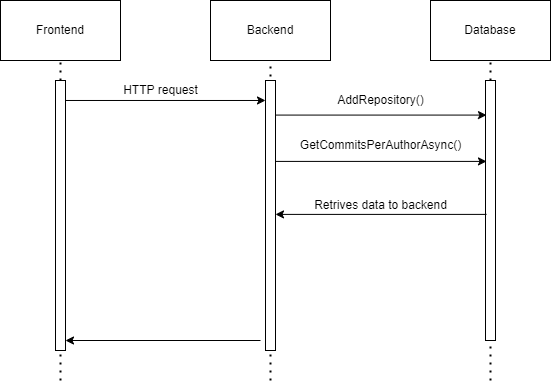

The diagram above was exported from draw.io. Its source (the exported page's mxGraphModel, read from the mxfile embedded in the PNG):
<mxGraphModel dx="1136" dy="590" grid="1" gridSize="10" guides="1" tooltips="1" connect="1" arrows="1" fold="1" page="1" pageScale="1" pageWidth="850" pageHeight="1100" math="0" shadow="0">
  <root>
    <mxCell id="0" />
    <mxCell id="1" parent="0" />
    <mxCell id="2X5YjAhBRlAV0ff0QsqP-90" value="Frontend" style="rounded=0;whiteSpace=wrap;html=1;" vertex="1" parent="1">
      <mxGeometry x="120" y="220" width="120" height="60" as="geometry" />
    </mxCell>
    <mxCell id="2X5YjAhBRlAV0ff0QsqP-91" value="Backend" style="rounded=0;whiteSpace=wrap;html=1;" vertex="1" parent="1">
      <mxGeometry x="330" y="220" width="120" height="60" as="geometry" />
    </mxCell>
    <mxCell id="2X5YjAhBRlAV0ff0QsqP-92" value="Database" style="rounded=0;whiteSpace=wrap;html=1;" vertex="1" parent="1">
      <mxGeometry x="550" y="220" width="120" height="60" as="geometry" />
    </mxCell>
    <mxCell id="2X5YjAhBRlAV0ff0QsqP-93" value="" style="endArrow=none;dashed=1;html=1;dashPattern=1 3;strokeWidth=2;rounded=0;entryX=0.5;entryY=1;entryDx=0;entryDy=0;startArrow=none;" edge="1" parent="1" source="2X5YjAhBRlAV0ff0QsqP-96" target="2X5YjAhBRlAV0ff0QsqP-90">
      <mxGeometry width="50" height="50" relative="1" as="geometry">
        <mxPoint x="180" y="600" as="sourcePoint" />
        <mxPoint x="190" y="340" as="targetPoint" />
      </mxGeometry>
    </mxCell>
    <mxCell id="2X5YjAhBRlAV0ff0QsqP-94" value="" style="endArrow=none;dashed=1;html=1;dashPattern=1 3;strokeWidth=2;rounded=0;entryX=0.5;entryY=1;entryDx=0;entryDy=0;" edge="1" parent="1" target="2X5YjAhBRlAV0ff0QsqP-91">
      <mxGeometry width="50" height="50" relative="1" as="geometry">
        <mxPoint x="390" y="600.0000000000005" as="sourcePoint" />
        <mxPoint x="190" y="290" as="targetPoint" />
      </mxGeometry>
    </mxCell>
    <mxCell id="2X5YjAhBRlAV0ff0QsqP-95" value="" style="endArrow=none;dashed=1;html=1;dashPattern=1 3;strokeWidth=2;rounded=0;entryX=0.5;entryY=1;entryDx=0;entryDy=0;startArrow=none;" edge="1" parent="1" source="2X5YjAhBRlAV0ff0QsqP-101" target="2X5YjAhBRlAV0ff0QsqP-92">
      <mxGeometry width="50" height="50" relative="1" as="geometry">
        <mxPoint x="610" y="600" as="sourcePoint" />
        <mxPoint x="190" y="290" as="targetPoint" />
      </mxGeometry>
    </mxCell>
    <mxCell id="2X5YjAhBRlAV0ff0QsqP-96" value="" style="html=1;points=[];perimeter=orthogonalPerimeter;" vertex="1" parent="1">
      <mxGeometry x="175" y="300" width="10" height="270" as="geometry" />
    </mxCell>
    <mxCell id="2X5YjAhBRlAV0ff0QsqP-97" value="" style="endArrow=none;dashed=1;html=1;dashPattern=1 3;strokeWidth=2;rounded=0;entryX=0.5;entryY=1;entryDx=0;entryDy=0;" edge="1" parent="1" target="2X5YjAhBRlAV0ff0QsqP-96">
      <mxGeometry width="50" height="50" relative="1" as="geometry">
        <mxPoint x="180" y="600.0000000000005" as="sourcePoint" />
        <mxPoint x="180" y="280" as="targetPoint" />
      </mxGeometry>
    </mxCell>
    <mxCell id="2X5YjAhBRlAV0ff0QsqP-98" value="" style="endArrow=classic;html=1;rounded=0;entryX=0;entryY=0.074;entryDx=0;entryDy=0;entryPerimeter=0;" edge="1" parent="1" source="2X5YjAhBRlAV0ff0QsqP-96" target="2X5YjAhBRlAV0ff0QsqP-99">
      <mxGeometry width="50" height="50" relative="1" as="geometry">
        <mxPoint x="370" y="460" as="sourcePoint" />
        <mxPoint x="360" y="320" as="targetPoint" />
      </mxGeometry>
    </mxCell>
    <mxCell id="2X5YjAhBRlAV0ff0QsqP-99" value="" style="html=1;points=[];perimeter=orthogonalPerimeter;" vertex="1" parent="1">
      <mxGeometry x="385" y="300" width="10" height="270" as="geometry" />
    </mxCell>
    <mxCell id="2X5YjAhBRlAV0ff0QsqP-100" value="HTTP request" style="text;html=1;align=center;verticalAlign=middle;resizable=0;points=[];autosize=1;strokeColor=none;fillColor=none;" vertex="1" parent="1">
      <mxGeometry x="230" y="295" width="100" height="30" as="geometry" />
    </mxCell>
    <mxCell id="2X5YjAhBRlAV0ff0QsqP-101" value="" style="html=1;points=[];perimeter=orthogonalPerimeter;" vertex="1" parent="1">
      <mxGeometry x="605" y="300" width="10" height="260" as="geometry" />
    </mxCell>
    <mxCell id="2X5YjAhBRlAV0ff0QsqP-102" value="" style="endArrow=none;dashed=1;html=1;dashPattern=1 3;strokeWidth=2;rounded=0;entryX=0.5;entryY=1;entryDx=0;entryDy=0;" edge="1" parent="1" target="2X5YjAhBRlAV0ff0QsqP-101">
      <mxGeometry width="50" height="50" relative="1" as="geometry">
        <mxPoint x="610" y="600.0000000000005" as="sourcePoint" />
        <mxPoint x="610" y="280" as="targetPoint" />
      </mxGeometry>
    </mxCell>
    <mxCell id="2X5YjAhBRlAV0ff0QsqP-103" value="" style="endArrow=classic;html=1;rounded=0;entryX=0.1;entryY=0.133;entryDx=0;entryDy=0;entryPerimeter=0;" edge="1" parent="1" source="2X5YjAhBRlAV0ff0QsqP-99" target="2X5YjAhBRlAV0ff0QsqP-101">
      <mxGeometry width="50" height="50" relative="1" as="geometry">
        <mxPoint x="430" y="330" as="sourcePoint" />
        <mxPoint x="395" y="329.98" as="targetPoint" />
      </mxGeometry>
    </mxCell>
    <mxCell id="2X5YjAhBRlAV0ff0QsqP-104" value="AddRepository()" style="text;html=1;align=center;verticalAlign=middle;resizable=0;points=[];autosize=1;strokeColor=none;fillColor=none;" vertex="1" parent="1">
      <mxGeometry x="445" y="305" width="110" height="30" as="geometry" />
    </mxCell>
    <mxCell id="2X5YjAhBRlAV0ff0QsqP-105" value="" style="endArrow=classic;html=1;rounded=0;entryX=0.1;entryY=0.133;entryDx=0;entryDy=0;entryPerimeter=0;" edge="1" parent="1">
      <mxGeometry width="50" height="50" relative="1" as="geometry">
        <mxPoint x="395" y="380.90999999999985" as="sourcePoint" />
        <mxPoint x="606" y="380.90999999999985" as="targetPoint" />
      </mxGeometry>
    </mxCell>
    <mxCell id="2X5YjAhBRlAV0ff0QsqP-106" value="GetCommitsPerAuthorAsync()" style="text;html=1;align=center;verticalAlign=middle;resizable=0;points=[];autosize=1;strokeColor=none;fillColor=none;" vertex="1" parent="1">
      <mxGeometry x="410" y="350" width="180" height="30" as="geometry" />
    </mxCell>
    <mxCell id="2X5YjAhBRlAV0ff0QsqP-107" value="" style="endArrow=classic;html=1;rounded=0;exitX=0.1;exitY=0.515;exitDx=0;exitDy=0;exitPerimeter=0;" edge="1" parent="1" source="2X5YjAhBRlAV0ff0QsqP-101" target="2X5YjAhBRlAV0ff0QsqP-99">
      <mxGeometry width="50" height="50" relative="1" as="geometry">
        <mxPoint x="570" y="440" as="sourcePoint" />
        <mxPoint x="440" y="450" as="targetPoint" />
      </mxGeometry>
    </mxCell>
    <mxCell id="2X5YjAhBRlAV0ff0QsqP-108" value="Retrives data to backend" style="text;html=1;align=center;verticalAlign=middle;resizable=0;points=[];autosize=1;strokeColor=none;fillColor=none;" vertex="1" parent="1">
      <mxGeometry x="420" y="410" width="160" height="30" as="geometry" />
    </mxCell>
    <mxCell id="2X5YjAhBRlAV0ff0QsqP-109" value="" style="endArrow=classic;html=1;rounded=0;" edge="1" parent="1" target="2X5YjAhBRlAV0ff0QsqP-96">
      <mxGeometry width="50" height="50" relative="1" as="geometry">
        <mxPoint x="380" y="559.9999999999995" as="sourcePoint" />
        <mxPoint x="420" y="410" as="targetPoint" />
      </mxGeometry>
    </mxCell>
  </root>
</mxGraphModel>